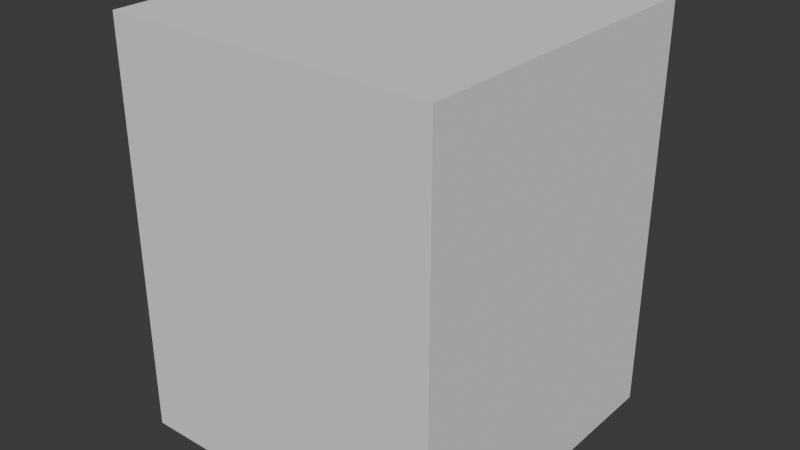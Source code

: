 # Source: monkey_ewa.blend  (saved by Blender 5.0.119; exported with 4.5.12 LTS)
import bpy
from mathutils import Matrix  # noqa: F401  (used for matrix-valued properties, if any)

bpy.ops.wm.read_factory_settings(use_empty=True)
scene = bpy.context.scene
scene.name = 'Scene'

# ---- collections
col_monkey_ewa = bpy.data.collections.new('monkey_ewa'); scene.collection.children.link(col_monkey_ewa)
col_monkey_ewa_001 = bpy.data.collections.new('monkey_ewa.001'); col_monkey_ewa.children.link(col_monkey_ewa_001)

# ---- materials (node trees are filled in below, after node groups)
mat_monkey_ewa = bpy.data.materials.new('monkey_ewa')

# ---- material node trees

# ---- world
world_world = bpy.data.worlds.new('World'); scene.world = world_world
world_world.use_nodes = True; world_world.node_tree.nodes.clear()
_N = world_world.node_tree.nodes; _L = world_world.node_tree.links
n0 = _N.new('ShaderNodeOutputWorld'); n0.name = 'World Output'; n0.location = (300, 300)
n1 = _N.new('ShaderNodeBackground'); n1.name = 'Background'; n1.location = (10, 300)
n1.inputs[0].default_value = (0.05088, 0.05088, 0.05088, 1.0)
_L.new(n1.outputs[0], n0.inputs[0])
n0.is_active_output = True
world_world.color = (0.05088, 0.05088, 0.05088)
world_world.sun_shadow_jitter_overblur = 0.0

# ---- meshes
me_cube_001 = bpy.data.meshes.new('Cube.001')
me_cube_001.from_pydata([(-1.0, -1.0, -1.0), (-1.0, -1.0, 1.0), (-1.0, 1.0, -1.0), (-1.0, 1.0, 1.0), (1.0, -1.0, -1.0), (1.0, -1.0, 1.0), (1.0, 1.0, -1.0), (1.0, 1.0, 1.0)], [], [(0, 1, 3, 2), (2, 3, 7, 6), (6, 7, 5, 4), (4, 5, 1, 0), (2, 6, 4, 0), (7, 3, 1, 5)])
_uv = me_cube_001.uv_layers.new(name='UVMap')
_uv.uv.foreach_set('vector', [0.375, 0.0, 0.625, 0.0, 0.625, 0.25, 0.375, 0.25, 0.375, 0.25, 0.625, 0.25, 0.625, 0.5, 0.375, 0.5, 0.375, 0.5, 0.625, 0.5, 0.625, 0.75, 0.375, 0.75, 0.375, 0.75, 0.625, 0.75, 0.625, 1.0, 0.375, 1.0, 0.125, 0.5, 0.375, 0.5, 0.375, 0.75, 0.125, 0.75, 0.625, 0.5, 0.875, 0.5, 0.875, 0.75, 0.625, 0.75])
me_cube_001.update()
me_mesh_0_001 = bpy.data.meshes.new('Mesh_0.001')
me_mesh_0_001.from_pydata([], [], [])
me_mesh_0_001.materials.append(None)
me_mesh_0_001.update()
arm_armature = bpy.data.armatures.new('Armature')  # bones are not reproduced

# ---- objects
ob_collision = bpy.data.objects.new('COLLISION', me_cube_001)
ob_socket_weapon = bpy.data.objects.new('SOCKET_WEAPON', None)
ob_armature_002 = bpy.data.objects.new('Armature.002', arm_armature)
ob_mesh_0_001 = bpy.data.objects.new('Mesh_0.001', me_mesh_0_001)

# ---- transforms, parenting, visibility, modifiers, constraints
ob_collision.location = (-0.0006741, -0.0711, 1.0)
ob_collision.scale = (0.8, 0.8, 1.0)
ob_collision.display_type = 'BOUNDS'
ob_collision.display_bounds_type = 'CYLINDER'
ob_socket_weapon.parent = ob_armature_002
ob_socket_weapon.location = (0.0, 0.2, 0.5)
ob_socket_weapon.rotation_euler = (0.0, 1.571, 0.0)
ob_socket_weapon.scale = (4.0, 4.0, 4.0)
ob_armature_002.location = (0.0, 0.0, 0.0)
ob_armature_002.scale = (0.25, 0.25, 0.25)
ob_armature_002.show_in_front = True
ob_mesh_0_001.parent = ob_armature_002
ob_mesh_0_001.location = (0.0, 3.026e-07, 4.007)
ob_mesh_0_001.scale = (3.994, 3.994, 3.994)
ob_mesh_0_001.material_slots[0].link = 'OBJECT'; ob_mesh_0_001.material_slots[0].material = mat_monkey_ewa
_m = ob_mesh_0_001.modifiers.new('Armature', 'ARMATURE')
_m.object = ob_armature_002

# ---- collection membership
col_monkey_ewa.objects.link(ob_collision)
col_monkey_ewa.objects.link(ob_socket_weapon)
col_monkey_ewa_001.objects.link(ob_armature_002)
col_monkey_ewa_001.objects.link(ob_mesh_0_001)

# ---- scene / render settings (as saved in the file)
scene.frame_start = 1; scene.frame_end = 250; scene.frame_set(1)
scene.render.engine = 'BLENDER_EEVEE_NEXT'
scene.render.bake_bias = 0.0
scene.render.bake_samples = 0
bpy.context.view_layer.update()

# ---- added for rendering (the .blend has no active camera and no usable light): camera, sun
cam_auto = bpy.data.cameras.new('AutoCamera')
cam_auto.lens = 50.0
cam_auto.sensor_width = 36.0
cam_auto.clip_end = 1000.0
ob_auto_camera = bpy.data.objects.new('AutoCamera', cam_auto)
scene.collection.objects.link(ob_auto_camera)
ob_auto_camera.location = (2.79344, -3.42404, 3.23529)
ob_auto_camera.rotation_euler = (1.09748, -7.21219e-08, 0.694738)
scene.camera = ob_auto_camera
light_auto_sun = bpy.data.lights.new('AutoSun', 'SUN')
light_auto_sun.energy = 3.0
light_auto_sun.angle = 0.0523599
ob_auto_sun = bpy.data.objects.new('AutoSun', light_auto_sun)
scene.collection.objects.link(ob_auto_sun)
ob_auto_sun.rotation_euler = (0.872665, 0.174533, 0.523599)
bpy.context.view_layer.update()
